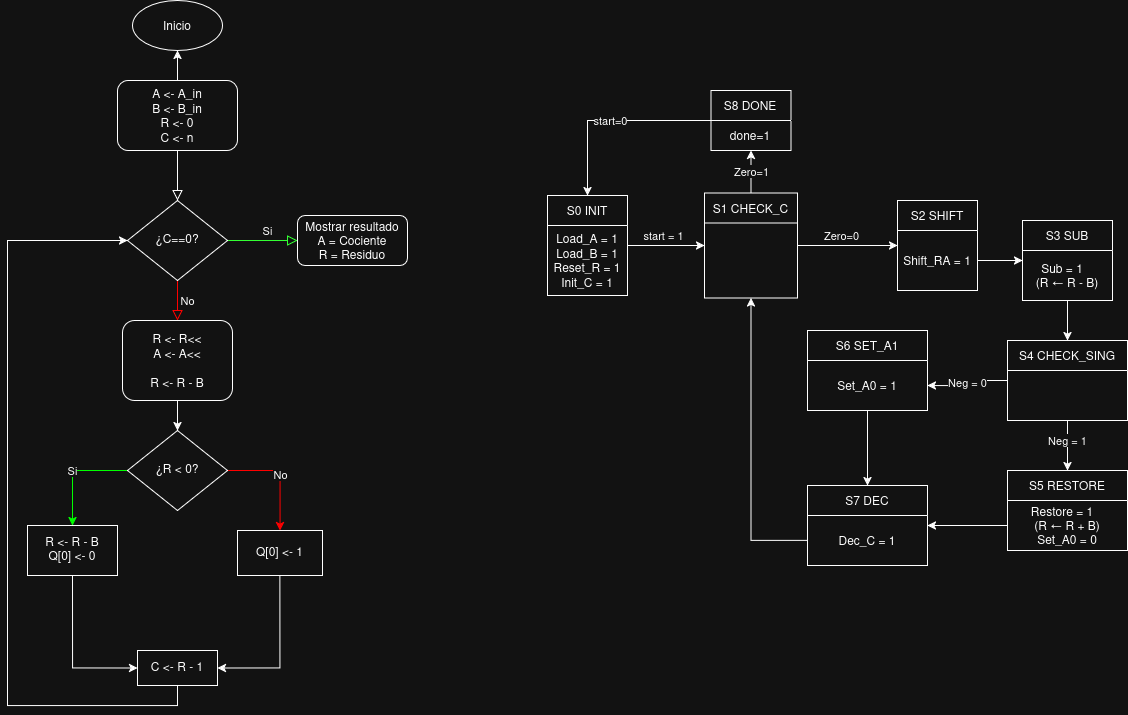

The diagram above was exported from draw.io. Its source (the exported page's mxGraphModel, read from the mxfile embedded in the PNG):
<mxGraphModel dx="1164" dy="2754" grid="1" gridSize="10" guides="1" tooltips="1" connect="1" arrows="1" fold="1" page="1" pageScale="1" pageWidth="827" pageHeight="1169" math="0" shadow="0">
  <root>
    <mxCell id="WIyWlLk6GJQsqaUBKTNV-0" />
    <mxCell id="WIyWlLk6GJQsqaUBKTNV-1" parent="WIyWlLk6GJQsqaUBKTNV-0" />
    <mxCell id="WIyWlLk6GJQsqaUBKTNV-2" edge="1" parent="WIyWlLk6GJQsqaUBKTNV-1" source="WIyWlLk6GJQsqaUBKTNV-3" style="rounded=0;html=1;jettySize=auto;orthogonalLoop=1;fontSize=11;endArrow=block;endFill=0;endSize=8;strokeWidth=1;shadow=0;labelBackgroundColor=none;edgeStyle=orthogonalEdgeStyle;" target="WIyWlLk6GJQsqaUBKTNV-6" value="">
      <mxGeometry relative="1" as="geometry" />
    </mxCell>
    <mxCell id="c4Gq1PDOJU8dl61giJnO-1" edge="1" parent="WIyWlLk6GJQsqaUBKTNV-1" source="WIyWlLk6GJQsqaUBKTNV-3" style="edgeStyle=orthogonalEdgeStyle;rounded=0;orthogonalLoop=1;jettySize=auto;html=1;" target="c4Gq1PDOJU8dl61giJnO-0" value="">
      <mxGeometry relative="1" as="geometry" />
    </mxCell>
    <mxCell id="WIyWlLk6GJQsqaUBKTNV-3" parent="WIyWlLk6GJQsqaUBKTNV-1" style="rounded=1;whiteSpace=wrap;html=1;fontSize=12;glass=0;strokeWidth=1;shadow=0;" value="&lt;div&gt;A &amp;lt;- A_in&lt;/div&gt;&lt;div&gt;B &amp;lt;- B_in&lt;/div&gt;&lt;div&gt;R &amp;lt;- 0&lt;/div&gt;&lt;div&gt;C &amp;lt;- n&lt;/div&gt;" vertex="1">
      <mxGeometry height="70" width="120" x="160" y="50" as="geometry" />
    </mxCell>
    <mxCell id="WIyWlLk6GJQsqaUBKTNV-4" edge="1" parent="WIyWlLk6GJQsqaUBKTNV-1" source="WIyWlLk6GJQsqaUBKTNV-6" style="rounded=0;html=1;jettySize=auto;orthogonalLoop=1;fontSize=11;endArrow=block;endFill=0;endSize=8;strokeWidth=1;shadow=0;labelBackgroundColor=none;edgeStyle=orthogonalEdgeStyle;strokeColor=light-dark(#000000,#33FF33);" target="WIyWlLk6GJQsqaUBKTNV-11" value="Si">
      <mxGeometry relative="1" x="0.1429" y="10" as="geometry">
        <mxPoint as="offset" />
        <mxPoint x="220" y="290" as="targetPoint" />
      </mxGeometry>
    </mxCell>
    <mxCell id="WIyWlLk6GJQsqaUBKTNV-5" edge="1" parent="WIyWlLk6GJQsqaUBKTNV-1" source="WIyWlLk6GJQsqaUBKTNV-6" style="edgeStyle=orthogonalEdgeStyle;rounded=0;html=1;jettySize=auto;orthogonalLoop=1;fontSize=11;endArrow=block;endFill=0;endSize=8;strokeWidth=1;shadow=0;labelBackgroundColor=none;strokeColor=light-dark(#000000,#FF0000);" target="WIyWlLk6GJQsqaUBKTNV-7" value="No">
      <mxGeometry relative="1" y="10" as="geometry">
        <mxPoint as="offset" />
      </mxGeometry>
    </mxCell>
    <mxCell id="WIyWlLk6GJQsqaUBKTNV-6" parent="WIyWlLk6GJQsqaUBKTNV-1" style="rhombus;whiteSpace=wrap;html=1;shadow=0;fontFamily=Helvetica;fontSize=12;align=center;strokeWidth=1;spacing=6;spacingTop=-4;" value="¿C==0?" vertex="1">
      <mxGeometry height="80" width="100" x="170" y="170" as="geometry" />
    </mxCell>
    <mxCell id="c4Gq1PDOJU8dl61giJnO-9" edge="1" parent="WIyWlLk6GJQsqaUBKTNV-1" source="WIyWlLk6GJQsqaUBKTNV-7" style="edgeStyle=orthogonalEdgeStyle;rounded=0;orthogonalLoop=1;jettySize=auto;html=1;" target="c4Gq1PDOJU8dl61giJnO-5" value="">
      <mxGeometry relative="1" as="geometry" />
    </mxCell>
    <mxCell id="WIyWlLk6GJQsqaUBKTNV-7" parent="WIyWlLk6GJQsqaUBKTNV-1" style="rounded=1;whiteSpace=wrap;html=1;fontSize=12;glass=0;strokeWidth=1;shadow=0;" value="&lt;div&gt;R &amp;lt;- R&amp;lt;&amp;lt;&lt;/div&gt;&lt;div&gt;A &amp;lt;- A&amp;lt;&amp;lt;&lt;/div&gt;&lt;div&gt;&lt;br&gt;&lt;/div&gt;&lt;div&gt;R &amp;lt;- R - B&lt;/div&gt;" vertex="1">
      <mxGeometry height="80" width="110" x="165" y="290" as="geometry" />
    </mxCell>
    <mxCell id="WIyWlLk6GJQsqaUBKTNV-11" parent="WIyWlLk6GJQsqaUBKTNV-1" style="rounded=1;whiteSpace=wrap;html=1;fontSize=12;glass=0;strokeWidth=1;shadow=0;" value="&lt;div&gt;Mostrar resultado&lt;/div&gt;&lt;div&gt;A = Cociente&lt;/div&gt;&lt;div&gt;R = Residuo&lt;/div&gt;" vertex="1">
      <mxGeometry height="50" width="110" x="340" y="185" as="geometry" />
    </mxCell>
    <mxCell id="c4Gq1PDOJU8dl61giJnO-0" parent="WIyWlLk6GJQsqaUBKTNV-1" style="ellipse;whiteSpace=wrap;html=1;rounded=1;glass=0;strokeWidth=1;shadow=0;" value="Inicio" vertex="1">
      <mxGeometry height="50" width="90" x="175" y="-30" as="geometry" />
    </mxCell>
    <mxCell id="c4Gq1PDOJU8dl61giJnO-8" edge="1" parent="WIyWlLk6GJQsqaUBKTNV-1" source="c4Gq1PDOJU8dl61giJnO-5" style="edgeStyle=orthogonalEdgeStyle;rounded=0;orthogonalLoop=1;jettySize=auto;html=1;strokeColor=light-dark(#000000,#00FF00);" target="c4Gq1PDOJU8dl61giJnO-7" value="Si">
      <mxGeometry relative="1" as="geometry" />
    </mxCell>
    <mxCell id="c4Gq1PDOJU8dl61giJnO-12" edge="1" parent="WIyWlLk6GJQsqaUBKTNV-1" source="c4Gq1PDOJU8dl61giJnO-5" style="edgeStyle=orthogonalEdgeStyle;rounded=0;orthogonalLoop=1;jettySize=auto;html=1;strokeColor=light-dark(#000000,#FF0000);" target="c4Gq1PDOJU8dl61giJnO-11" value="No">
      <mxGeometry relative="1" as="geometry" />
    </mxCell>
    <mxCell id="c4Gq1PDOJU8dl61giJnO-5" parent="WIyWlLk6GJQsqaUBKTNV-1" style="rhombus;whiteSpace=wrap;html=1;shadow=0;fontFamily=Helvetica;fontSize=12;align=center;strokeWidth=1;spacing=6;spacingTop=-4;" value="¿R &amp;lt; 0?" vertex="1">
      <mxGeometry height="80" width="100" x="170" y="400" as="geometry" />
    </mxCell>
    <mxCell id="c4Gq1PDOJU8dl61giJnO-17" edge="1" parent="WIyWlLk6GJQsqaUBKTNV-1" source="c4Gq1PDOJU8dl61giJnO-7" style="edgeStyle=orthogonalEdgeStyle;rounded=0;orthogonalLoop=1;jettySize=auto;html=1;exitX=0.5;exitY=1;exitDx=0;exitDy=0;entryX=0;entryY=0.5;entryDx=0;entryDy=0;" target="c4Gq1PDOJU8dl61giJnO-13">
      <mxGeometry relative="1" as="geometry" />
    </mxCell>
    <mxCell id="c4Gq1PDOJU8dl61giJnO-7" parent="WIyWlLk6GJQsqaUBKTNV-1" style="whiteSpace=wrap;html=1;shadow=0;strokeWidth=1;spacing=6;spacingTop=-4;" value="&lt;div&gt;R &amp;lt;- R - B&lt;br&gt;Q[0] &amp;lt;- 0&lt;/div&gt;" vertex="1">
      <mxGeometry height="50" width="90" x="70" y="495" as="geometry" />
    </mxCell>
    <mxCell id="c4Gq1PDOJU8dl61giJnO-18" edge="1" parent="WIyWlLk6GJQsqaUBKTNV-1" source="c4Gq1PDOJU8dl61giJnO-11" style="edgeStyle=orthogonalEdgeStyle;rounded=0;orthogonalLoop=1;jettySize=auto;html=1;exitX=0.5;exitY=1;exitDx=0;exitDy=0;entryX=1;entryY=0.5;entryDx=0;entryDy=0;" target="c4Gq1PDOJU8dl61giJnO-13">
      <mxGeometry relative="1" as="geometry" />
    </mxCell>
    <mxCell id="c4Gq1PDOJU8dl61giJnO-11" parent="WIyWlLk6GJQsqaUBKTNV-1" style="whiteSpace=wrap;html=1;shadow=0;strokeWidth=1;spacing=6;spacingTop=-4;" value="Q[0] &amp;lt;- 1" vertex="1">
      <mxGeometry height="45" width="85" x="280" y="500" as="geometry" />
    </mxCell>
    <mxCell id="c4Gq1PDOJU8dl61giJnO-19" edge="1" parent="WIyWlLk6GJQsqaUBKTNV-1" source="c4Gq1PDOJU8dl61giJnO-13" style="edgeStyle=orthogonalEdgeStyle;rounded=0;orthogonalLoop=1;jettySize=auto;html=1;exitX=0.5;exitY=1;exitDx=0;exitDy=0;entryX=0;entryY=0.5;entryDx=0;entryDy=0;" target="WIyWlLk6GJQsqaUBKTNV-6">
      <mxGeometry relative="1" as="geometry">
        <Array as="points">
          <mxPoint x="220" y="675" />
          <mxPoint x="50" y="675" />
          <mxPoint x="50" y="210" />
        </Array>
      </mxGeometry>
    </mxCell>
    <mxCell id="c4Gq1PDOJU8dl61giJnO-13" parent="WIyWlLk6GJQsqaUBKTNV-1" style="whiteSpace=wrap;html=1;shadow=0;strokeWidth=1;spacing=6;spacingTop=-4;" value="&lt;div&gt;C &amp;lt;- R - 1&lt;/div&gt;" vertex="1">
      <mxGeometry height="35" width="80" x="180" y="620" as="geometry" />
    </mxCell>
    <mxCell id="c4Gq1PDOJU8dl61giJnO-21" parent="WIyWlLk6GJQsqaUBKTNV-1" style="swimlane;fontStyle=0;childLayout=stackLayout;horizontal=1;startSize=30;horizontalStack=0;resizeParent=1;resizeParentMax=0;resizeLast=0;collapsible=1;marginBottom=0;whiteSpace=wrap;html=1;" value="S0 INIT" vertex="1">
      <mxGeometry height="100" width="80" x="590" y="165" as="geometry" />
    </mxCell>
    <mxCell id="c4Gq1PDOJU8dl61giJnO-45" parent="c4Gq1PDOJU8dl61giJnO-21" style="text;html=1;whiteSpace=wrap;strokeColor=none;fillColor=none;align=center;verticalAlign=middle;rounded=0;" value="Load_A = 1&lt;br&gt;Load_B = 1&lt;br&gt;Reset_R = 1&lt;br&gt;Init_C = 1" vertex="1">
      <mxGeometry height="70" width="80" y="30" as="geometry" />
    </mxCell>
    <mxCell id="c4Gq1PDOJU8dl61giJnO-47" edge="1" parent="WIyWlLk6GJQsqaUBKTNV-1" source="c4Gq1PDOJU8dl61giJnO-23" style="edgeStyle=orthogonalEdgeStyle;rounded=0;orthogonalLoop=1;jettySize=auto;html=1;" target="c4Gq1PDOJU8dl61giJnO-28" value="Zero=0">
      <mxGeometry relative="1" x="-0.1111" y="10" as="geometry">
        <mxPoint as="offset" />
      </mxGeometry>
    </mxCell>
    <mxCell id="c4Gq1PDOJU8dl61giJnO-62" edge="1" parent="WIyWlLk6GJQsqaUBKTNV-1" source="c4Gq1PDOJU8dl61giJnO-23" style="edgeStyle=orthogonalEdgeStyle;rounded=0;orthogonalLoop=1;jettySize=auto;html=1;" target="c4Gq1PDOJU8dl61giJnO-31" value="Zero=1">
      <mxGeometry relative="1" as="geometry" />
    </mxCell>
    <mxCell id="c4Gq1PDOJU8dl61giJnO-23" parent="WIyWlLk6GJQsqaUBKTNV-1" style="swimlane;fontStyle=0;childLayout=stackLayout;horizontal=1;startSize=30;horizontalStack=0;resizeParent=1;resizeParentMax=0;resizeLast=0;collapsible=1;marginBottom=0;whiteSpace=wrap;html=1;" value="S1 CHECK_C" vertex="1">
      <mxGeometry height="105" width="93" x="747" y="162.5" as="geometry" />
    </mxCell>
    <mxCell id="c4Gq1PDOJU8dl61giJnO-51" edge="1" parent="WIyWlLk6GJQsqaUBKTNV-1" source="c4Gq1PDOJU8dl61giJnO-25" style="edgeStyle=orthogonalEdgeStyle;rounded=0;orthogonalLoop=1;jettySize=auto;html=1;" target="c4Gq1PDOJU8dl61giJnO-35">
      <mxGeometry relative="1" as="geometry" />
    </mxCell>
    <mxCell id="c4Gq1PDOJU8dl61giJnO-25" parent="WIyWlLk6GJQsqaUBKTNV-1" style="swimlane;fontStyle=0;childLayout=stackLayout;horizontal=1;startSize=30;horizontalStack=0;resizeParent=1;resizeParentMax=0;resizeLast=0;collapsible=1;marginBottom=0;whiteSpace=wrap;html=1;" value="S3 SUB" vertex="1">
      <mxGeometry height="80" width="90" x="1065" y="190" as="geometry" />
    </mxCell>
    <mxCell id="c4Gq1PDOJU8dl61giJnO-26" parent="c4Gq1PDOJU8dl61giJnO-25" style="text;html=1;whiteSpace=wrap;strokeColor=none;fillColor=none;align=center;verticalAlign=middle;rounded=0;" value="Sub = 1&amp;nbsp; &amp;nbsp;&lt;br&gt;(R ← R - B)" vertex="1">
      <mxGeometry height="50" width="90" y="30" as="geometry" />
    </mxCell>
    <mxCell id="c4Gq1PDOJU8dl61giJnO-28" parent="WIyWlLk6GJQsqaUBKTNV-1" style="swimlane;fontStyle=0;childLayout=stackLayout;horizontal=1;startSize=30;horizontalStack=0;resizeParent=1;resizeParentMax=0;resizeLast=0;collapsible=1;marginBottom=0;whiteSpace=wrap;html=1;" value="S2 SHIFT" vertex="1">
      <mxGeometry height="90" width="80" x="940" y="170" as="geometry" />
    </mxCell>
    <mxCell id="c4Gq1PDOJU8dl61giJnO-29" parent="c4Gq1PDOJU8dl61giJnO-28" style="text;html=1;whiteSpace=wrap;strokeColor=none;fillColor=none;align=center;verticalAlign=middle;rounded=0;" value="Shift_RA = 1" vertex="1">
      <mxGeometry height="60" width="80" y="30" as="geometry" />
    </mxCell>
    <mxCell id="c4Gq1PDOJU8dl61giJnO-30" parent="WIyWlLk6GJQsqaUBKTNV-1" style="swimlane;fontStyle=0;childLayout=stackLayout;horizontal=1;startSize=30;horizontalStack=0;resizeParent=1;resizeParentMax=0;resizeLast=0;collapsible=1;marginBottom=0;whiteSpace=wrap;html=1;" value="S8 DONE" vertex="1">
      <mxGeometry height="60" width="80" x="753.5" y="60" as="geometry" />
    </mxCell>
    <mxCell id="c4Gq1PDOJU8dl61giJnO-31" parent="c4Gq1PDOJU8dl61giJnO-30" style="text;html=1;whiteSpace=wrap;strokeColor=none;fillColor=none;align=center;verticalAlign=middle;rounded=0;" value="done=1" vertex="1">
      <mxGeometry height="30" width="80" y="30" as="geometry" />
    </mxCell>
    <mxCell id="c4Gq1PDOJU8dl61giJnO-52" edge="1" parent="WIyWlLk6GJQsqaUBKTNV-1" source="c4Gq1PDOJU8dl61giJnO-35" style="edgeStyle=orthogonalEdgeStyle;rounded=0;orthogonalLoop=1;jettySize=auto;html=1;exitX=0.5;exitY=1;exitDx=0;exitDy=0;" target="c4Gq1PDOJU8dl61giJnO-38" value="Neg = 1">
      <mxGeometry relative="1" x="-0.2" as="geometry">
        <mxPoint as="offset" />
      </mxGeometry>
    </mxCell>
    <mxCell id="c4Gq1PDOJU8dl61giJnO-55" edge="1" parent="WIyWlLk6GJQsqaUBKTNV-1" source="c4Gq1PDOJU8dl61giJnO-35" style="edgeStyle=orthogonalEdgeStyle;rounded=0;orthogonalLoop=1;jettySize=auto;html=1;" target="c4Gq1PDOJU8dl61giJnO-41" value="Neg = 0">
      <mxGeometry relative="1" as="geometry" />
    </mxCell>
    <mxCell id="c4Gq1PDOJU8dl61giJnO-35" parent="WIyWlLk6GJQsqaUBKTNV-1" style="swimlane;fontStyle=0;childLayout=stackLayout;horizontal=1;startSize=30;horizontalStack=0;resizeParent=1;resizeParentMax=0;resizeLast=0;collapsible=1;marginBottom=0;whiteSpace=wrap;html=1;" value="S4 CHECK_SING" vertex="1">
      <mxGeometry height="80" width="120" x="1050" y="310" as="geometry" />
    </mxCell>
    <mxCell id="c4Gq1PDOJU8dl61giJnO-38" parent="WIyWlLk6GJQsqaUBKTNV-1" style="swimlane;fontStyle=0;childLayout=stackLayout;horizontal=1;startSize=30;horizontalStack=0;resizeParent=1;resizeParentMax=0;resizeLast=0;collapsible=1;marginBottom=0;whiteSpace=wrap;html=1;" value="S5 RESTORE" vertex="1">
      <mxGeometry height="80" width="120" x="1050" y="440" as="geometry" />
    </mxCell>
    <mxCell id="c4Gq1PDOJU8dl61giJnO-39" parent="c4Gq1PDOJU8dl61giJnO-38" style="text;html=1;whiteSpace=wrap;strokeColor=none;fillColor=none;align=center;verticalAlign=middle;rounded=0;" value="Restore = 1&amp;nbsp; &amp;nbsp;&lt;br&gt;(R ← R + B)&lt;br&gt;Set_A0 = 0" vertex="1">
      <mxGeometry height="50" width="120" y="30" as="geometry" />
    </mxCell>
    <mxCell id="c4Gq1PDOJU8dl61giJnO-40" parent="WIyWlLk6GJQsqaUBKTNV-1" style="swimlane;fontStyle=0;childLayout=stackLayout;horizontal=1;startSize=30;horizontalStack=0;resizeParent=1;resizeParentMax=0;resizeLast=0;collapsible=1;marginBottom=0;whiteSpace=wrap;html=1;" value="S6 SET_A1" vertex="1">
      <mxGeometry height="80" width="120" x="850" y="300" as="geometry" />
    </mxCell>
    <mxCell id="c4Gq1PDOJU8dl61giJnO-41" parent="c4Gq1PDOJU8dl61giJnO-40" style="text;html=1;whiteSpace=wrap;strokeColor=none;fillColor=none;align=center;verticalAlign=middle;rounded=0;" value="Set_A0 = 1" vertex="1">
      <mxGeometry height="50" width="120" y="30" as="geometry" />
    </mxCell>
    <mxCell id="c4Gq1PDOJU8dl61giJnO-42" parent="WIyWlLk6GJQsqaUBKTNV-1" style="swimlane;fontStyle=0;childLayout=stackLayout;horizontal=1;startSize=30;horizontalStack=0;resizeParent=1;resizeParentMax=0;resizeLast=0;collapsible=1;marginBottom=0;whiteSpace=wrap;html=1;" value="S7 DEC" vertex="1">
      <mxGeometry height="80" width="120" x="850" y="455" as="geometry" />
    </mxCell>
    <mxCell id="c4Gq1PDOJU8dl61giJnO-43" parent="c4Gq1PDOJU8dl61giJnO-42" style="text;html=1;whiteSpace=wrap;strokeColor=none;fillColor=none;align=center;verticalAlign=middle;rounded=0;" value="Dec_C = 1" vertex="1">
      <mxGeometry height="50" width="120" y="30" as="geometry" />
    </mxCell>
    <mxCell id="c4Gq1PDOJU8dl61giJnO-46" edge="1" parent="WIyWlLk6GJQsqaUBKTNV-1" source="c4Gq1PDOJU8dl61giJnO-21" style="edgeStyle=orthogonalEdgeStyle;rounded=0;orthogonalLoop=1;jettySize=auto;html=1;" target="c4Gq1PDOJU8dl61giJnO-23" value="start = 1">
      <mxGeometry relative="1" x="-0.0654" y="10" as="geometry">
        <mxPoint as="offset" />
      </mxGeometry>
    </mxCell>
    <mxCell id="c4Gq1PDOJU8dl61giJnO-49" edge="1" parent="WIyWlLk6GJQsqaUBKTNV-1" source="c4Gq1PDOJU8dl61giJnO-29" style="edgeStyle=orthogonalEdgeStyle;rounded=0;orthogonalLoop=1;jettySize=auto;html=1;" target="c4Gq1PDOJU8dl61giJnO-25" value="">
      <mxGeometry relative="1" as="geometry" />
    </mxCell>
    <mxCell id="c4Gq1PDOJU8dl61giJnO-57" edge="1" parent="WIyWlLk6GJQsqaUBKTNV-1" source="c4Gq1PDOJU8dl61giJnO-41" style="edgeStyle=orthogonalEdgeStyle;rounded=0;orthogonalLoop=1;jettySize=auto;html=1;" target="c4Gq1PDOJU8dl61giJnO-42" value="">
      <mxGeometry relative="1" as="geometry" />
    </mxCell>
    <mxCell id="c4Gq1PDOJU8dl61giJnO-58" edge="1" parent="WIyWlLk6GJQsqaUBKTNV-1" source="c4Gq1PDOJU8dl61giJnO-39" style="edgeStyle=orthogonalEdgeStyle;rounded=0;orthogonalLoop=1;jettySize=auto;html=1;" target="c4Gq1PDOJU8dl61giJnO-42" value="">
      <mxGeometry relative="1" as="geometry" />
    </mxCell>
    <mxCell id="c4Gq1PDOJU8dl61giJnO-60" edge="1" parent="WIyWlLk6GJQsqaUBKTNV-1" source="c4Gq1PDOJU8dl61giJnO-43" style="edgeStyle=orthogonalEdgeStyle;rounded=0;orthogonalLoop=1;jettySize=auto;html=1;exitX=0;exitY=0.5;exitDx=0;exitDy=0;" target="c4Gq1PDOJU8dl61giJnO-23">
      <mxGeometry relative="1" as="geometry">
        <mxPoint x="800" y="250" as="targetPoint" />
      </mxGeometry>
    </mxCell>
    <mxCell id="c4Gq1PDOJU8dl61giJnO-63" edge="1" parent="WIyWlLk6GJQsqaUBKTNV-1" source="c4Gq1PDOJU8dl61giJnO-30" style="edgeStyle=orthogonalEdgeStyle;rounded=0;orthogonalLoop=1;jettySize=auto;html=1;" target="c4Gq1PDOJU8dl61giJnO-21" value="start=0">
      <mxGeometry relative="1" as="geometry">
        <mxPoint x="800" y="70" as="sourcePoint" />
      </mxGeometry>
    </mxCell>
  </root>
</mxGraphModel>